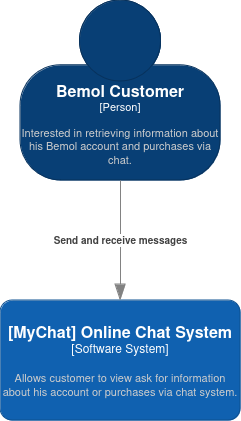

The diagram above was exported from draw.io. Its source (the exported page's mxGraphModel, read from the mxfile embedded in the PNG):
<mxGraphModel dx="1368" dy="790" grid="1" gridSize="10" guides="1" tooltips="1" connect="1" arrows="1" fold="1" page="1" pageScale="1" pageWidth="850" pageHeight="1100" math="0" shadow="0">
  <root>
    <mxCell id="0" />
    <mxCell id="1" parent="0" />
    <object placeholders="1" c4Name="Bemol Customer" c4Type="Person" c4Description="Interested in retrieving information about his Bemol account and purchases via chat." label="&lt;font style=&quot;font-size: 16px&quot;&gt;&lt;b&gt;%c4Name%&lt;/b&gt;&lt;/font&gt;&lt;div&gt;[%c4Type%]&lt;/div&gt;&lt;br&gt;&lt;div&gt;&lt;font style=&quot;font-size: 11px&quot;&gt;&lt;font color=&quot;#cccccc&quot;&gt;%c4Description%&lt;/font&gt;&lt;/div&gt;" id="8EvKrvPHA-9qRWZRASud-1">
      <mxCell style="html=1;fontSize=11;dashed=0;whiteSpace=wrap;fillColor=#083F75;strokeColor=#06315C;fontColor=#ffffff;shape=mxgraph.c4.person2;align=center;metaEdit=1;points=[[0.5,0,0],[1,0.5,0],[1,0.75,0],[0.75,1,0],[0.5,1,0],[0.25,1,0],[0,0.75,0],[0,0.5,0]];resizable=0;" vertex="1" parent="1">
        <mxGeometry x="325" y="20" width="200" height="180" as="geometry" />
      </mxCell>
    </object>
    <object placeholders="1" c4Name="[MyChat] Online Chat System" c4Type="Software System" c4Description="Allows customer to view ask for information about his account or purchases via chat system." label="&lt;font style=&quot;font-size: 16px&quot;&gt;&lt;b&gt;%c4Name%&lt;/b&gt;&lt;/font&gt;&lt;div&gt;[%c4Type%]&lt;/div&gt;&lt;br&gt;&lt;div&gt;&lt;font style=&quot;font-size: 11px&quot;&gt;&lt;font color=&quot;#cccccc&quot;&gt;%c4Description%&lt;/font&gt;&lt;/div&gt;" id="8EvKrvPHA-9qRWZRASud-2">
      <mxCell style="rounded=1;whiteSpace=wrap;html=1;labelBackgroundColor=none;fillColor=#1061B0;fontColor=#ffffff;align=center;arcSize=10;strokeColor=#0D5091;metaEdit=1;resizable=0;points=[[0.25,0,0],[0.5,0,0],[0.75,0,0],[1,0.25,0],[1,0.5,0],[1,0.75,0],[0.75,1,0],[0.5,1,0],[0.25,1,0],[0,0.75,0],[0,0.5,0],[0,0.25,0]];" vertex="1" parent="1">
        <mxGeometry x="305" y="320" width="240" height="120" as="geometry" />
      </mxCell>
    </object>
    <object placeholders="1" c4Type="Relationship" c4Description="Send and receive messages" label="&lt;div style=&quot;text-align: left&quot;&gt;&lt;div style=&quot;text-align: center&quot;&gt;&lt;b&gt;%c4Description%&lt;/b&gt;&lt;/div&gt;" id="8EvKrvPHA-9qRWZRASud-3">
      <mxCell style="endArrow=blockThin;html=1;fontSize=10;fontColor=#404040;strokeWidth=1;endFill=1;strokeColor=#828282;elbow=vertical;metaEdit=1;endSize=14;startSize=14;jumpStyle=arc;jumpSize=16;rounded=0;edgeStyle=orthogonalEdgeStyle;entryX=0.5;entryY=0;entryDx=0;entryDy=0;entryPerimeter=0;exitX=0.5;exitY=1;exitDx=0;exitDy=0;exitPerimeter=0;" edge="1" parent="1" source="8EvKrvPHA-9qRWZRASud-1" target="8EvKrvPHA-9qRWZRASud-2">
        <mxGeometry width="240" relative="1" as="geometry">
          <mxPoint x="322" y="242" as="sourcePoint" />
          <mxPoint x="562" y="242" as="targetPoint" />
        </mxGeometry>
      </mxCell>
    </object>
  </root>
</mxGraphModel>